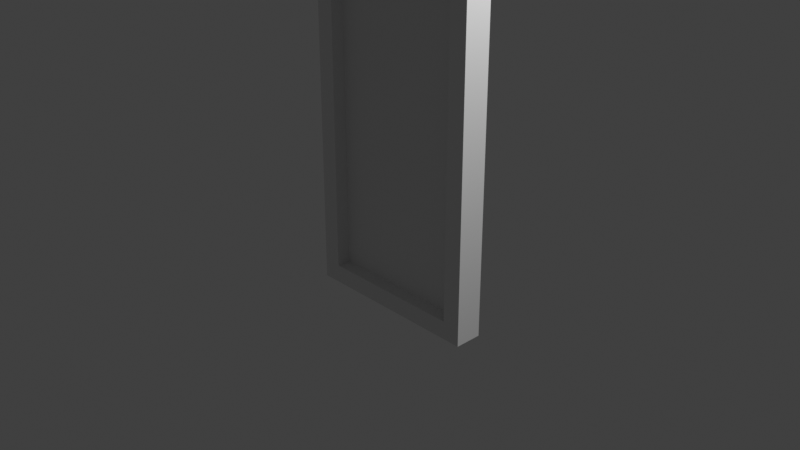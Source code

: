 # Source: multidecor_sliding_glass_door.blend  (saved by Blender 3.0.42; exported with 4.5.12 LTS)
import bpy
from mathutils import Matrix  # noqa: F401  (used for matrix-valued properties, if any)

bpy.ops.wm.read_factory_settings(use_empty=True)
scene = bpy.context.scene
scene.name = 'Scene'

# ---- collections
col_collection = bpy.data.collections.new('Collection'); scene.collection.children.link(col_collection)

# ---- materials (node trees are filled in below, after node groups)
mat_material = bpy.data.materials.new('Material')
mat_material.alpha_threshold = 0.0
mat_material.use_transparent_shadow = False
mat_material.line_color = (0.0, 0.0, 0.0, 1.0)
mat_material_001 = bpy.data.materials.new('Material.001')
mat_material_001.use_transparent_shadow = False

# ---- material node trees
mat_material.use_nodes = True; mat_material.node_tree.nodes.clear()
_N = mat_material.node_tree.nodes; _L = mat_material.node_tree.links
n0 = _N.new('ShaderNodeOutputMaterial'); n0.name = 'Material Output'; n0.location = (300, 300)
n1 = _N.new('ShaderNodeBsdfPrincipled'); n1.name = 'Principled BSDF'; n1.location = (10, 300)
n1.distribution = 'GGX'
n1.subsurface_method = 'RANDOM_WALK_SKIN'
n1.inputs[2].default_value = 0.4
n1.inputs[3].default_value = 1.45
n1.inputs[27].default_value = (0.0, 0.0, 0.0, 1.0)
n1.inputs[28].default_value = 1.0
_L.new(n1.outputs[0], n0.inputs[0])
n0.is_active_output = True
mat_material_001.use_nodes = True; mat_material_001.node_tree.nodes.clear()
_N = mat_material_001.node_tree.nodes; _L = mat_material_001.node_tree.links
n0 = _N.new('ShaderNodeBsdfPrincipled'); n0.name = 'Principled BSDF'; n0.location = (10, 300)
n0.distribution = 'GGX'
n0.subsurface_method = 'RANDOM_WALK_SKIN'
n0.inputs[3].default_value = 1.45
n0.inputs[27].default_value = (0.0, 0.0, 0.0, 1.0)
n0.inputs[28].default_value = 1.0
n1 = _N.new('ShaderNodeOutputMaterial'); n1.name = 'Material Output'; n1.location = (300, 300)
_L.new(n0.outputs[0], n1.inputs[0])
n1.is_active_output = True

# ---- world
world_world = bpy.data.worlds.new('World'); scene.world = world_world
world_world.use_nodes = True; world_world.node_tree.nodes.clear()
_N = world_world.node_tree.nodes; _L = world_world.node_tree.links
n0 = _N.new('ShaderNodeOutputWorld'); n0.name = 'World Output'; n0.location = (300, 300)
n1 = _N.new('ShaderNodeBackground'); n1.name = 'Background'; n1.location = (10, 300)
n1.inputs[0].default_value = (0.05088, 0.05088, 0.05088, 1.0)
_L.new(n1.outputs[0], n0.inputs[0])
n0.is_active_output = True
world_world.color = (0.05088, 0.05088, 0.05088)
world_world.use_sun_shadow = False
world_world.sun_shadow_jitter_overblur = 0.0

# ---- cameras
cam_camera = bpy.data.cameras.new('Camera')
cam_camera.clip_end = 100.0
cam_camera.ortho_scale = 7.314

# ---- lights
light_light = bpy.data.lights.new('Light', 'POINT')
light_light.transmission_factor = 0.0
light_light.energy = 1000.0
light_light.shadow_soft_size = 0.1
light_light.shadow_maximum_resolution = 0.006
light_light.use_absolute_resolution = True

# ---- meshes
me_cube = bpy.data.meshes.new('Cube')
me_cube.from_pydata([(0.8, 0.15, 2.8), (0.8, 0.15, -0.8), (0.8, -0.15, 2.8), (0.8, -0.15, -0.8), (-0.8, 0.15, 2.8), (-0.8, 0.15, -0.8), (-0.8, -0.15, 2.8), (-0.8, -0.15, -0.8), (-1.0, -0.15, -1.0), (-1.0, -0.15, 3.0), (1.0, -0.15, 3.0), (1.0, -0.15, -1.0), (1.0, 0.15, -1.0), (-1.0, 0.15, -1.0), (1.0, 0.15, 3.0), (-1.0, 0.15, 3.0), (-0.8, 2.608e-08, -0.8), (-0.8, 2.608e-08, 2.8), (0.8, 2.608e-08, 2.8), (0.8, 2.608e-08, -0.8)], [], [(14, 15, 9, 10), (2, 6, 17, 18), (8, 9, 15, 13), (13, 12, 11, 8), (12, 14, 10, 11), (19, 18, 17, 16), (7, 6, 9, 8), (2, 3, 11, 10), (6, 2, 10, 9), (3, 7, 8, 11), (5, 1, 12, 13), (1, 0, 14, 12), (4, 5, 13, 15), (0, 4, 15, 14), (6, 7, 16, 17), (7, 3, 19, 16), (3, 2, 18, 19), (4, 0, 18, 17), (5, 4, 17, 16), (1, 5, 16, 19), (0, 1, 19, 18)])
me_cube.polygons.foreach_set('material_index', [0, 0, 0, 0, 0, 1, 0, 0, 0, 0, 0, 0, 0, 0, 0, 0, 0, 0, 0, 0, 0])
_uv = me_cube.uv_layers.new(name='UVMap')
_uv.uv.foreach_set('vector', [0.625, 0.5, 0.875, 0.5, 0.875, 0.75, 0.625, 0.75, 0.6125, 0.775, 0.6125, 0.975, 0.6125, 0.975, 0.6125, 0.775, 0.375, 0.0, 0.625, 0.0, 0.625, 0.25, 0.375, 0.25, 0.125, 0.5, 0.375, 0.5, 0.375, 0.75, 0.125, 0.75, 0.375, 0.5, 0.625, 0.5, 0.625, 0.75, 0.375, 0.75, 0.3875, 0.775, 0.6125, 0.775, 0.6125, 0.975, 0.3875, 0.975, 0.3875, 0.975, 0.6125, 0.975, 0.625, 1.0, 0.375, 1.0, 0.6125, 0.775, 0.3875, 0.775, 0.375, 0.75, 0.625, 0.75, 0.6125, 0.975, 0.6125, 0.775, 0.625, 0.75, 0.625, 1.0, 0.3875, 0.775, 0.3875, 0.975, 0.375, 1.0, 0.375, 0.75, 0.3875, 0.275, 0.3875, 0.475, 0.375, 0.5, 0.375, 0.25, 0.3875, 0.475, 0.6125, 0.475, 0.625, 0.5, 0.375, 0.5, 0.6125, 0.275, 0.3875, 0.275, 0.375, 0.25, 0.625, 0.25, 0.6125, 0.475, 0.6125, 0.275, 0.625, 0.25, 0.625, 0.5, 0.6125, 0.975, 0.3875, 0.975, 0.3875, 0.975, 0.6125, 0.975, 0.3875, 0.975, 0.3875, 0.775, 0.3875, 0.775, 0.3875, 0.975, 0.3875, 0.775, 0.6125, 0.775, 0.6125, 0.775, 0.3875, 0.775, 0.6125, 0.275, 0.6125, 0.475, 0.6125, 0.775, 0.6125, 0.975, 0.3875, 0.275, 0.6125, 0.275, 0.6125, 0.975, 0.3875, 0.975, 0.3875, 0.475, 0.3875, 0.275, 0.3875, 0.975, 0.3875, 0.775, 0.6125, 0.475, 0.3875, 0.475, 0.3875, 0.775, 0.6125, 0.775])
me_cube.materials.append(mat_material)
me_cube.materials.append(mat_material_001)
me_cube.use_remesh_preserve_volume = False
me_cube.use_remesh_preserve_attributes = False
me_cube.use_mirror_vertex_groups = False
me_cube.update()

# ---- objects
ob_cube = bpy.data.objects.new('Cube', me_cube)
ob_light = bpy.data.objects.new('Light', light_light)
ob_camera = bpy.data.objects.new('Camera', cam_camera)

# ---- transforms, parenting, visibility, modifiers, constraints
ob_cube.location = (0.0, 0.0, 0.0)
ob_cube.lock_rotations_4d = False
ob_cube.empty_display_type = 'ARROWS'
ob_cube.lineart.crease_threshold = 0.0
ob_light.location = (4.076, 1.005, 5.904)
ob_light.rotation_euler = (0.6503, 0.05522, 1.866)
ob_light.lock_rotations_4d = False
ob_light.empty_display_type = 'ARROWS'
ob_light.color = (0.0, 0.0, 0.0, 0.0)
ob_light.lineart.crease_threshold = 0.0
ob_camera.location = (7.359, -6.926, 4.958)
ob_camera.rotation_euler = (1.109, 0.0, 0.8149)
ob_camera.lock_rotations_4d = False
ob_camera.empty_display_type = 'ARROWS'
ob_camera.color = (0.0, 0.0, 0.0, 0.0)
ob_camera.display_type = 'WIRE'
ob_camera.lineart.crease_threshold = 0.0

# ---- collection membership
col_collection.objects.link(ob_cube)
col_collection.objects.link(ob_light)
col_collection.objects.link(ob_camera)

# ---- scene / render settings (as saved in the file)
scene.camera = ob_camera
scene.frame_start = 1; scene.frame_end = 250; scene.frame_set(1)
scene.render.engine = 'BLENDER_EEVEE_NEXT'
scene.cycles.sampling_pattern = 'TABULATED_SOBOL'
scene.cycles.use_light_tree = False
scene.view_settings.view_transform = 'Standard'
bpy.context.view_layer.update()

